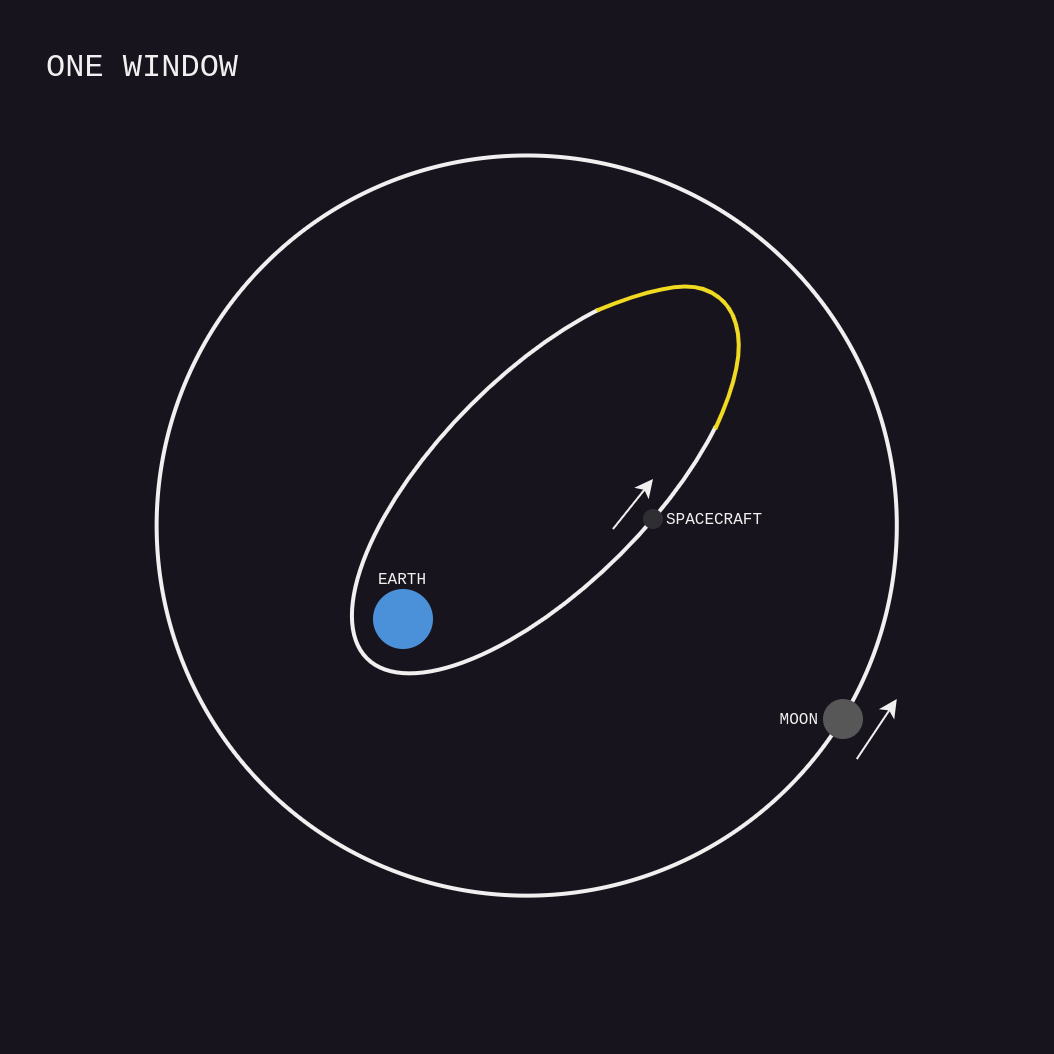

The diagram above was exported from draw.io. Its source (the exported page's mxGraphModel, read from the mxfile embedded in the PNG):
<mxGraphModel dx="1380" dy="1250" grid="1" gridSize="5" guides="1" tooltips="1" connect="1" arrows="1" fold="1" page="0" pageScale="1" pageWidth="827" pageHeight="1169" background="none" math="0" shadow="0">
  <root>
    <mxCell id="0" />
    <mxCell id="1" parent="0" />
    <mxCell id="p6ntKhFum-MgpkxkX96F-3" value="" style="ellipse;whiteSpace=wrap;html=1;strokeColor=default;fillColor=none;rotation=-45;strokeWidth=2;" parent="1" vertex="1">
      <mxGeometry x="296.81" y="-66.76" width="370.09" height="370.08" as="geometry" />
    </mxCell>
    <mxCell id="IiEPMGRkIzN97WJrBGXv-12" value="" style="ellipse;whiteSpace=wrap;html=1;strokeColor=default;fillColor=none;rotation=-45;strokeWidth=2;" parent="1" vertex="1">
      <mxGeometry x="364.91" y="42.38" width="252.94" height="105.73" as="geometry" />
    </mxCell>
    <mxCell id="p6ntKhFum-MgpkxkX96F-18" value="" style="rounded=0;whiteSpace=wrap;html=1;fillColor=default;strokeColor=none;rotation=45;glass=0;" parent="1" vertex="1">
      <mxGeometry x="515" y="-5.000000000000009" width="120" height="60" as="geometry" />
    </mxCell>
    <mxCell id="IiEPMGRkIzN97WJrBGXv-13" value="" style="ellipse;whiteSpace=wrap;html=1;strokeColor=none;fillColor=#4A91D9;" parent="1" vertex="1">
      <mxGeometry x="405" y="150" width="30" height="30" as="geometry" />
    </mxCell>
    <mxCell id="IiEPMGRkIzN97WJrBGXv-14" value="" style="ellipse;whiteSpace=wrap;html=1;strokeColor=none;fillColor=#2F2F33;" parent="1" vertex="1">
      <mxGeometry x="540" y="110" width="10" height="10" as="geometry" />
    </mxCell>
    <mxCell id="IiEPMGRkIzN97WJrBGXv-15" value="SPACECRAFT" style="text;html=1;strokeColor=none;fillColor=none;align=left;verticalAlign=middle;whiteSpace=wrap;rounded=0;fontSize=8;fontFamily=Courier New;" parent="1" vertex="1">
      <mxGeometry x="550" y="110" width="60" height="10" as="geometry" />
    </mxCell>
    <mxCell id="IiEPMGRkIzN97WJrBGXv-16" value="EARTH" style="text;html=1;strokeColor=none;fillColor=none;align=center;verticalAlign=middle;whiteSpace=wrap;rounded=0;fontSize=8;fontFamily=Courier New;" parent="1" vertex="1">
      <mxGeometry x="390" y="140" width="60" height="10" as="geometry" />
    </mxCell>
    <mxCell id="p6ntKhFum-MgpkxkX96F-4" value="" style="ellipse;whiteSpace=wrap;html=1;strokeColor=none;fillColor=#575757;" parent="1" vertex="1">
      <mxGeometry x="630" y="205" width="20" height="20" as="geometry" />
    </mxCell>
    <mxCell id="p6ntKhFum-MgpkxkX96F-5" value="MOON" style="text;html=1;strokeColor=none;fillColor=none;align=right;verticalAlign=middle;whiteSpace=wrap;rounded=0;fontSize=8;fontFamily=Courier New;" parent="1" vertex="1">
      <mxGeometry x="570" y="210" width="60" height="10" as="geometry" />
    </mxCell>
    <mxCell id="p6ntKhFum-MgpkxkX96F-11" value="" style="endArrow=classic;html=1;rounded=0;strokeWidth=1;" parent="1" edge="1">
      <mxGeometry width="50" height="50" relative="1" as="geometry">
        <mxPoint x="646.9" y="235" as="sourcePoint" />
        <mxPoint x="666.9" y="205" as="targetPoint" />
      </mxGeometry>
    </mxCell>
    <mxCell id="p6ntKhFum-MgpkxkX96F-13" value="" style="endArrow=classic;html=1;rounded=0;strokeWidth=1;" parent="1" edge="1">
      <mxGeometry width="50" height="50" relative="1" as="geometry">
        <mxPoint x="525" y="120" as="sourcePoint" />
        <mxPoint x="545" y="95" as="targetPoint" />
      </mxGeometry>
    </mxCell>
    <mxCell id="p6ntKhFum-MgpkxkX96F-16" value="" style="curved=1;endArrow=none;html=1;rounded=0;entryX=0.807;entryY=0.105;entryDx=0;entryDy=0;entryPerimeter=0;strokeWidth=2;endFill=0;strokeColor=#F0DB22;exitX=0.807;exitY=0.898;exitDx=0;exitDy=0;exitPerimeter=0;" parent="1" source="IiEPMGRkIzN97WJrBGXv-12" target="IiEPMGRkIzN97WJrBGXv-12" edge="1">
      <mxGeometry width="50" height="50" relative="1" as="geometry">
        <mxPoint x="580" y="60" as="sourcePoint" />
        <mxPoint x="565" y="40" as="targetPoint" />
        <Array as="points">
          <mxPoint x="590" y="40" />
          <mxPoint x="585" y="5" />
          <mxPoint x="555" y="-5" />
        </Array>
      </mxGeometry>
    </mxCell>
    <mxCell id="9q6ApDHyABUT6EscM439-1" value="ONE WINDOW" style="text;html=1;strokeColor=none;fillColor=none;align=left;verticalAlign=middle;whiteSpace=wrap;rounded=0;fontSize=16;fontFamily=Courier New;" parent="1" vertex="1">
      <mxGeometry x="240" y="-120" width="120" height="20" as="geometry" />
    </mxCell>
  </root>
</mxGraphModel>